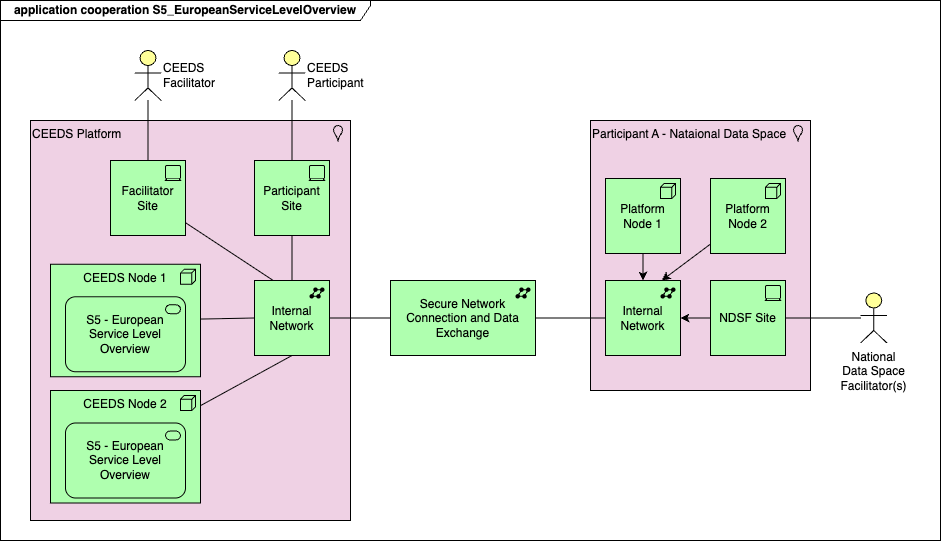

The diagram above was exported from draw.io. Its source (the exported page's mxGraphModel, read from the mxfile embedded in the PNG):
<mxGraphModel dx="1086" dy="689" grid="1" gridSize="10" guides="1" tooltips="1" connect="1" arrows="1" fold="1" page="1" pageScale="1" pageWidth="1169" pageHeight="827" math="0" shadow="0">
  <root>
    <mxCell id="0" />
    <mxCell id="1" parent="0" />
    <mxCell id="_8lGVUZ2kYgyrlqhg3z_-1" value="application cooperation S5_EuropeanServiceLevelOverview" style="shape=umlFrame;whiteSpace=wrap;html=1;pointerEvents=0;recursiveResize=0;container=1;collapsible=0;width=370;height=20;fontStyle=1" parent="1" vertex="1">
      <mxGeometry x="10" y="40" width="940" height="540" as="geometry" />
    </mxCell>
    <mxCell id="47" value="CEEDS Platform" style="html=1;outlineConnect=0;whiteSpace=wrap;shape=mxgraph.archimate3.application;appType=location;archiType=square;fillColor=#efd1e4;align=left;verticalAlign=top;" parent="_8lGVUZ2kYgyrlqhg3z_-1" vertex="1">
      <mxGeometry x="30" y="120" width="320" height="400" as="geometry" />
    </mxCell>
    <mxCell id="43" value="CEEDS Participant" style="html=1;outlineConnect=0;whiteSpace=wrap;fillColor=#ffff99;verticalLabelPosition=middle;verticalAlign=middle;align=left;shape=mxgraph.archimate3.actor;labelPosition=right;" parent="_8lGVUZ2kYgyrlqhg3z_-1" vertex="1">
      <mxGeometry x="278.25" y="50" width="26.5" height="50" as="geometry" />
    </mxCell>
    <mxCell id="44" value="CEEDS Facilitator" style="html=1;outlineConnect=0;whiteSpace=wrap;fillColor=#ffff99;verticalLabelPosition=middle;verticalAlign=middle;align=left;shape=mxgraph.archimate3.actor;labelPosition=right;" parent="_8lGVUZ2kYgyrlqhg3z_-1" vertex="1">
      <mxGeometry x="134.25" y="50" width="26.5" height="50" as="geometry" />
    </mxCell>
    <mxCell id="85" value="Participant A - Nataional Data Space" style="html=1;outlineConnect=0;whiteSpace=wrap;shape=mxgraph.archimate3.application;appType=location;archiType=square;fillColor=#efd1e4;align=left;verticalAlign=top;" parent="_8lGVUZ2kYgyrlqhg3z_-1" vertex="1">
      <mxGeometry x="590" y="120" width="220" height="270" as="geometry" />
    </mxCell>
    <mxCell id="86" value="National Data Space Facilitator(s)" style="html=1;outlineConnect=0;whiteSpace=wrap;fillColor=#ffff99;verticalLabelPosition=bottom;verticalAlign=top;align=center;shape=mxgraph.archimate3.actor;labelPosition=center;" parent="_8lGVUZ2kYgyrlqhg3z_-1" vertex="1">
      <mxGeometry x="860" y="292.5" width="26.5" height="50" as="geometry" />
    </mxCell>
    <mxCell id="105" value="Internal Network" style="html=1;outlineConnect=0;whiteSpace=wrap;fillColor=#AFFFAF;shape=mxgraph.archimate3.application;appType=netw;archiType=square;" parent="_8lGVUZ2kYgyrlqhg3z_-1" vertex="1">
      <mxGeometry x="605" y="280" width="75" height="75" as="geometry" />
    </mxCell>
    <mxCell id="106" value="Platform Node 1" style="html=1;outlineConnect=0;whiteSpace=wrap;fillColor=#AFFFAF;shape=mxgraph.archimate3.application;appType=node;archiType=square;" parent="_8lGVUZ2kYgyrlqhg3z_-1" vertex="1">
      <mxGeometry x="605" y="178" width="75" height="75" as="geometry" />
    </mxCell>
    <mxCell id="107" value="Platform Node 2" style="html=1;outlineConnect=0;whiteSpace=wrap;fillColor=#AFFFAF;shape=mxgraph.archimate3.application;appType=node;archiType=square;" parent="_8lGVUZ2kYgyrlqhg3z_-1" vertex="1">
      <mxGeometry x="710" y="178" width="75" height="75" as="geometry" />
    </mxCell>
    <mxCell id="108" style="edgeStyle=none;html=1;entryX=0.5;entryY=0;entryDx=0;entryDy=0;entryPerimeter=0;" parent="_8lGVUZ2kYgyrlqhg3z_-1" source="106" target="105" edge="1">
      <mxGeometry relative="1" as="geometry" />
    </mxCell>
    <mxCell id="109" style="edgeStyle=none;html=1;entryX=0.75;entryY=0;entryDx=0;entryDy=0;entryPerimeter=0;" parent="_8lGVUZ2kYgyrlqhg3z_-1" source="107" target="105" edge="1">
      <mxGeometry relative="1" as="geometry" />
    </mxCell>
    <mxCell id="110" value="NDSF Site" style="html=1;outlineConnect=0;whiteSpace=wrap;fillColor=#AFFFAF;shape=mxgraph.archimate3.application;appType=device;" parent="_8lGVUZ2kYgyrlqhg3z_-1" vertex="1">
      <mxGeometry x="710" y="280" width="75" height="75" as="geometry" />
    </mxCell>
    <mxCell id="111" style="edgeStyle=none;html=1;entryX=1;entryY=0.5;entryDx=0;entryDy=0;entryPerimeter=0;" parent="_8lGVUZ2kYgyrlqhg3z_-1" source="110" target="105" edge="1">
      <mxGeometry relative="1" as="geometry" />
    </mxCell>
    <mxCell id="84" style="edgeStyle=none;html=1;exitX=1;exitY=0.5;exitDx=0;exitDy=0;exitPerimeter=0;startArrow=none;startFill=0;endArrow=none;endFill=0;" parent="_8lGVUZ2kYgyrlqhg3z_-1" source="110" target="86" edge="1">
      <mxGeometry relative="1" as="geometry" />
    </mxCell>
    <mxCell id="112" value="Internal Network" style="html=1;outlineConnect=0;whiteSpace=wrap;fillColor=#AFFFAF;shape=mxgraph.archimate3.application;appType=netw;archiType=square;" parent="_8lGVUZ2kYgyrlqhg3z_-1" vertex="1">
      <mxGeometry x="254" y="280" width="75" height="75" as="geometry" />
    </mxCell>
    <mxCell id="113" value="Secure Network Connection and Data Exchange" style="html=1;outlineConnect=0;whiteSpace=wrap;fillColor=#AFFFAF;shape=mxgraph.archimate3.application;appType=netw;archiType=square;" parent="_8lGVUZ2kYgyrlqhg3z_-1" vertex="1">
      <mxGeometry x="390" y="280" width="145" height="75" as="geometry" />
    </mxCell>
    <mxCell id="88" style="edgeStyle=none;html=1;entryX=1;entryY=0.5;entryDx=0;entryDy=0;entryPerimeter=0;exitX=0;exitY=0.5;exitDx=0;exitDy=0;exitPerimeter=0;endArrow=none;endFill=0;" parent="_8lGVUZ2kYgyrlqhg3z_-1" source="105" target="113" edge="1">
      <mxGeometry relative="1" as="geometry" />
    </mxCell>
    <mxCell id="114" style="edgeStyle=none;html=1;entryX=1;entryY=0.5;entryDx=0;entryDy=0;entryPerimeter=0;exitX=0;exitY=0.5;exitDx=0;exitDy=0;exitPerimeter=0;endArrow=none;endFill=0;" parent="_8lGVUZ2kYgyrlqhg3z_-1" source="113" target="112" edge="1">
      <mxGeometry relative="1" as="geometry">
        <mxPoint x="390" y="292.5" as="sourcePoint" />
      </mxGeometry>
    </mxCell>
    <mxCell id="115" value="Facilitator Site" style="html=1;outlineConnect=0;whiteSpace=wrap;fillColor=#AFFFAF;shape=mxgraph.archimate3.application;appType=device;" parent="_8lGVUZ2kYgyrlqhg3z_-1" vertex="1">
      <mxGeometry x="110" y="160" width="75" height="75" as="geometry" />
    </mxCell>
    <mxCell id="126" style="edgeStyle=none;html=1;endArrow=none;endFill=0;" parent="_8lGVUZ2kYgyrlqhg3z_-1" source="116" target="112" edge="1">
      <mxGeometry relative="1" as="geometry" />
    </mxCell>
    <mxCell id="116" value="Participant Site" style="html=1;outlineConnect=0;whiteSpace=wrap;fillColor=#AFFFAF;shape=mxgraph.archimate3.application;appType=device;" parent="_8lGVUZ2kYgyrlqhg3z_-1" vertex="1">
      <mxGeometry x="254" y="160" width="75" height="75" as="geometry" />
    </mxCell>
    <mxCell id="71" style="edgeStyle=none;html=1;exitX=0.5;exitY=0;exitDx=0;exitDy=0;exitPerimeter=0;endArrow=none;endFill=0;" parent="_8lGVUZ2kYgyrlqhg3z_-1" source="116" target="43" edge="1">
      <mxGeometry relative="1" as="geometry" />
    </mxCell>
    <mxCell id="69" style="edgeStyle=none;html=1;exitX=0.5;exitY=0;exitDx=0;exitDy=0;exitPerimeter=0;endArrow=none;endFill=0;" parent="_8lGVUZ2kYgyrlqhg3z_-1" source="115" target="44" edge="1">
      <mxGeometry relative="1" as="geometry" />
    </mxCell>
    <mxCell id="119" value="CEEDS Node 1" style="html=1;outlineConnect=0;whiteSpace=wrap;fillColor=#AFFFAF;shape=mxgraph.archimate3.application;appType=node;archiType=square;verticalAlign=top;" parent="_8lGVUZ2kYgyrlqhg3z_-1" vertex="1">
      <mxGeometry x="50" y="263.75" width="150" height="112.5" as="geometry" />
    </mxCell>
    <mxCell id="120" value="S5 - European Service Level Overview" style="html=1;outlineConnect=0;whiteSpace=wrap;fillColor=#AFFFAF;shape=mxgraph.archimate3.application;appType=serv;archiType=rounded" parent="_8lGVUZ2kYgyrlqhg3z_-1" vertex="1">
      <mxGeometry x="65" y="296.25" width="120" height="75" as="geometry" />
    </mxCell>
    <mxCell id="121" value="CEEDS Node 2" style="html=1;outlineConnect=0;whiteSpace=wrap;fillColor=#AFFFAF;shape=mxgraph.archimate3.application;appType=node;archiType=square;verticalAlign=top;" parent="_8lGVUZ2kYgyrlqhg3z_-1" vertex="1">
      <mxGeometry x="50" y="390" width="150" height="112.5" as="geometry" />
    </mxCell>
    <mxCell id="122" value="S5 - European Service Level Overview" style="html=1;outlineConnect=0;whiteSpace=wrap;fillColor=#AFFFAF;shape=mxgraph.archimate3.application;appType=serv;archiType=rounded" parent="_8lGVUZ2kYgyrlqhg3z_-1" vertex="1">
      <mxGeometry x="65" y="422.5" width="120" height="75" as="geometry" />
    </mxCell>
    <mxCell id="123" style="edgeStyle=none;html=1;entryX=0.5;entryY=1;entryDx=0;entryDy=0;entryPerimeter=0;endArrow=none;endFill=0;" parent="_8lGVUZ2kYgyrlqhg3z_-1" source="121" target="112" edge="1">
      <mxGeometry relative="1" as="geometry" />
    </mxCell>
    <mxCell id="124" style="edgeStyle=none;html=1;entryX=0;entryY=0.5;entryDx=0;entryDy=0;entryPerimeter=0;endArrow=none;endFill=0;" parent="_8lGVUZ2kYgyrlqhg3z_-1" source="119" target="112" edge="1">
      <mxGeometry relative="1" as="geometry" />
    </mxCell>
    <mxCell id="125" style="edgeStyle=none;html=1;entryX=0.25;entryY=0;entryDx=0;entryDy=0;entryPerimeter=0;endArrow=none;endFill=0;" parent="_8lGVUZ2kYgyrlqhg3z_-1" source="115" target="112" edge="1">
      <mxGeometry relative="1" as="geometry" />
    </mxCell>
  </root>
</mxGraphModel>